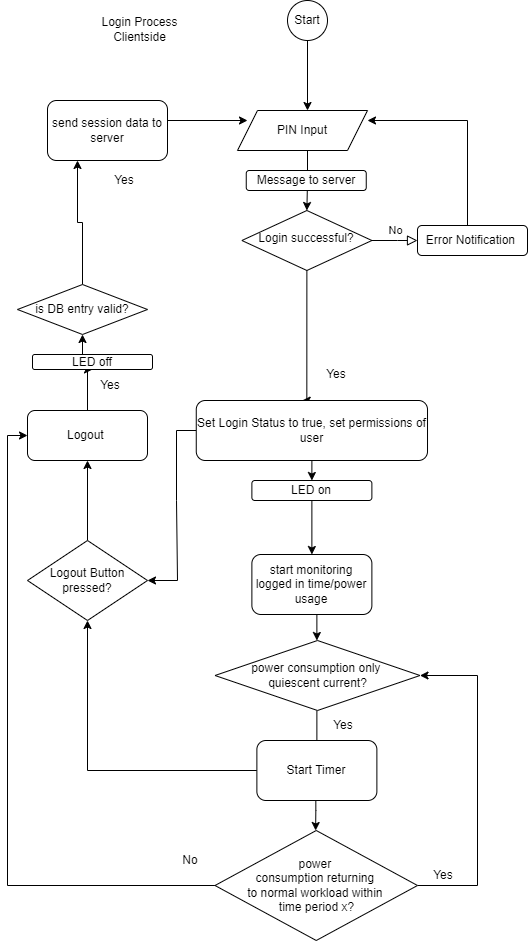

The diagram above was exported from draw.io. Its source (the exported page's mxGraphModel, read from the mxfile embedded in the PNG):
<mxGraphModel dx="2370" dy="2811" grid="1" gridSize="10" guides="1" tooltips="1" connect="1" arrows="1" fold="1" page="1" pageScale="1" pageWidth="827" pageHeight="1169" math="0" shadow="0">
  <root>
    <mxCell id="WIyWlLk6GJQsqaUBKTNV-0" />
    <mxCell id="WIyWlLk6GJQsqaUBKTNV-1" parent="WIyWlLk6GJQsqaUBKTNV-0" />
    <mxCell id="WIyWlLk6GJQsqaUBKTNV-5" value="No" style="edgeStyle=orthogonalEdgeStyle;rounded=0;html=1;jettySize=auto;orthogonalLoop=1;fontSize=11;endArrow=block;endFill=0;endSize=8;strokeWidth=1;shadow=0;labelBackgroundColor=none;" parent="WIyWlLk6GJQsqaUBKTNV-1" source="WIyWlLk6GJQsqaUBKTNV-6" target="WIyWlLk6GJQsqaUBKTNV-7" edge="1">
      <mxGeometry y="10" relative="1" as="geometry">
        <mxPoint as="offset" />
        <Array as="points">
          <mxPoint x="510" y="-884" />
          <mxPoint x="510" y="-884" />
        </Array>
      </mxGeometry>
    </mxCell>
    <mxCell id="ajDvZv5rOFi9fqFaSXnI-4" style="edgeStyle=orthogonalEdgeStyle;rounded=0;orthogonalLoop=1;jettySize=auto;html=1;exitX=0.5;exitY=1;exitDx=0;exitDy=0;entryX=0.458;entryY=0;entryDx=0;entryDy=0;entryPerimeter=0;" edge="1" parent="WIyWlLk6GJQsqaUBKTNV-1" source="WIyWlLk6GJQsqaUBKTNV-6" target="pQywB6nKrYmb8ak_i-Vp-19">
      <mxGeometry relative="1" as="geometry">
        <Array as="points">
          <mxPoint x="419" y="-724" />
        </Array>
      </mxGeometry>
    </mxCell>
    <mxCell id="WIyWlLk6GJQsqaUBKTNV-6" value="Login successful?" style="rhombus;whiteSpace=wrap;html=1;shadow=0;fontFamily=Helvetica;fontSize=12;align=center;strokeWidth=1;spacing=6;spacingTop=-4;" parent="WIyWlLk6GJQsqaUBKTNV-1" vertex="1">
      <mxGeometry x="354.38" y="-914" width="130" height="60" as="geometry" />
    </mxCell>
    <mxCell id="pQywB6nKrYmb8ak_i-Vp-2" style="edgeStyle=orthogonalEdgeStyle;rounded=0;orthogonalLoop=1;jettySize=auto;html=1;entryX=1;entryY=0.5;entryDx=0;entryDy=0;" parent="WIyWlLk6GJQsqaUBKTNV-1" source="WIyWlLk6GJQsqaUBKTNV-7" edge="1">
      <mxGeometry relative="1" as="geometry">
        <mxPoint x="480" y="-1004" as="targetPoint" />
        <Array as="points">
          <mxPoint x="580" y="-1004" />
        </Array>
      </mxGeometry>
    </mxCell>
    <mxCell id="WIyWlLk6GJQsqaUBKTNV-7" value="Error Notification&amp;nbsp;" style="rounded=1;whiteSpace=wrap;html=1;fontSize=12;glass=0;strokeWidth=1;shadow=0;" parent="WIyWlLk6GJQsqaUBKTNV-1" vertex="1">
      <mxGeometry x="530" y="-899" width="110" height="30" as="geometry" />
    </mxCell>
    <mxCell id="P1Adgz3J46h-ZKR6waNl-3" style="edgeStyle=orthogonalEdgeStyle;rounded=0;orthogonalLoop=1;jettySize=auto;html=1;" parent="WIyWlLk6GJQsqaUBKTNV-1" source="P1Adgz3J46h-ZKR6waNl-0" edge="1">
      <mxGeometry relative="1" as="geometry">
        <mxPoint x="420" y="-1014" as="targetPoint" />
      </mxGeometry>
    </mxCell>
    <mxCell id="P1Adgz3J46h-ZKR6waNl-0" value="Start&lt;br&gt;" style="ellipse;whiteSpace=wrap;html=1;" parent="WIyWlLk6GJQsqaUBKTNV-1" vertex="1">
      <mxGeometry x="400" y="-1124" width="40" height="40" as="geometry" />
    </mxCell>
    <mxCell id="P1Adgz3J46h-ZKR6waNl-4" style="edgeStyle=orthogonalEdgeStyle;rounded=0;orthogonalLoop=1;jettySize=auto;html=1;entryX=0.5;entryY=0;entryDx=0;entryDy=0;" parent="WIyWlLk6GJQsqaUBKTNV-1" target="WIyWlLk6GJQsqaUBKTNV-6" edge="1">
      <mxGeometry relative="1" as="geometry">
        <mxPoint x="420" y="-974" as="sourcePoint" />
      </mxGeometry>
    </mxCell>
    <mxCell id="pQywB6nKrYmb8ak_i-Vp-5" value="Yes" style="text;html=1;strokeColor=none;fillColor=none;align=center;verticalAlign=middle;whiteSpace=wrap;rounded=0;" parent="WIyWlLk6GJQsqaUBKTNV-1" vertex="1">
      <mxGeometry x="433.38" y="-414" width="46" height="30" as="geometry" />
    </mxCell>
    <mxCell id="pQywB6nKrYmb8ak_i-Vp-10" style="edgeStyle=orthogonalEdgeStyle;rounded=0;orthogonalLoop=1;jettySize=auto;html=1;" parent="WIyWlLk6GJQsqaUBKTNV-1" source="pQywB6nKrYmb8ak_i-Vp-7" edge="1">
      <mxGeometry relative="1" as="geometry">
        <mxPoint x="360" y="-1004" as="targetPoint" />
        <Array as="points">
          <mxPoint x="220" y="-1004" />
        </Array>
      </mxGeometry>
    </mxCell>
    <mxCell id="pQywB6nKrYmb8ak_i-Vp-7" value="send session data to server" style="rounded=1;whiteSpace=wrap;html=1;" parent="WIyWlLk6GJQsqaUBKTNV-1" vertex="1">
      <mxGeometry x="160" y="-1024" width="120" height="60" as="geometry" />
    </mxCell>
    <mxCell id="pQywB6nKrYmb8ak_i-Vp-13" style="edgeStyle=orthogonalEdgeStyle;rounded=0;orthogonalLoop=1;jettySize=auto;html=1;exitX=0.5;exitY=1;exitDx=0;exitDy=0;" parent="WIyWlLk6GJQsqaUBKTNV-1" edge="1">
      <mxGeometry relative="1" as="geometry">
        <mxPoint x="429.38" y="-484" as="targetPoint" />
        <mxPoint x="429.38" y="-524" as="sourcePoint" />
      </mxGeometry>
    </mxCell>
    <mxCell id="pQywB6nKrYmb8ak_i-Vp-16" value="PIN Input" style="shape=parallelogram;perimeter=parallelogramPerimeter;whiteSpace=wrap;html=1;fixedSize=1;" parent="WIyWlLk6GJQsqaUBKTNV-1" vertex="1">
      <mxGeometry x="350" y="-1014" width="130" height="40" as="geometry" />
    </mxCell>
    <mxCell id="pQywB6nKrYmb8ak_i-Vp-17" value="Yes" style="text;html=1;strokeColor=none;fillColor=none;align=center;verticalAlign=middle;whiteSpace=wrap;rounded=0;" parent="WIyWlLk6GJQsqaUBKTNV-1" vertex="1">
      <mxGeometry x="434" y="-760" width="30" height="20" as="geometry" />
    </mxCell>
    <mxCell id="pQywB6nKrYmb8ak_i-Vp-46" style="edgeStyle=orthogonalEdgeStyle;rounded=0;orthogonalLoop=1;jettySize=auto;html=1;exitX=0;exitY=0.5;exitDx=0;exitDy=0;entryX=1;entryY=0.5;entryDx=0;entryDy=0;" parent="WIyWlLk6GJQsqaUBKTNV-1" source="pQywB6nKrYmb8ak_i-Vp-19" target="pQywB6nKrYmb8ak_i-Vp-43" edge="1">
      <mxGeometry relative="1" as="geometry">
        <Array as="points">
          <mxPoint x="289" y="-694" />
          <mxPoint x="289" y="-624" />
          <mxPoint x="290" y="-624" />
          <mxPoint x="290" y="-544" />
        </Array>
      </mxGeometry>
    </mxCell>
    <mxCell id="ajDvZv5rOFi9fqFaSXnI-5" style="edgeStyle=orthogonalEdgeStyle;rounded=0;orthogonalLoop=1;jettySize=auto;html=1;exitX=0.5;exitY=1;exitDx=0;exitDy=0;entryX=0.5;entryY=0;entryDx=0;entryDy=0;" edge="1" parent="WIyWlLk6GJQsqaUBKTNV-1" source="pQywB6nKrYmb8ak_i-Vp-19" target="DcuM8hCNPrtEfZY77_d2-1">
      <mxGeometry relative="1" as="geometry" />
    </mxCell>
    <mxCell id="pQywB6nKrYmb8ak_i-Vp-19" value="Set Login Status to true, set permissions of user" style="rounded=1;whiteSpace=wrap;html=1;" parent="WIyWlLk6GJQsqaUBKTNV-1" vertex="1">
      <mxGeometry x="308.76" y="-724" width="231.25" height="60" as="geometry" />
    </mxCell>
    <mxCell id="pQywB6nKrYmb8ak_i-Vp-22" style="edgeStyle=orthogonalEdgeStyle;rounded=0;orthogonalLoop=1;jettySize=auto;html=1;exitX=0.5;exitY=1;exitDx=0;exitDy=0;" parent="WIyWlLk6GJQsqaUBKTNV-1" edge="1">
      <mxGeometry relative="1" as="geometry">
        <mxPoint x="429.38" y="-354" as="targetPoint" />
        <mxPoint x="429.38" y="-414" as="sourcePoint" />
      </mxGeometry>
    </mxCell>
    <mxCell id="pQywB6nKrYmb8ak_i-Vp-21" value="power consumption only&amp;nbsp;&lt;br&gt;quiescent current?" style="rhombus;whiteSpace=wrap;html=1;" parent="WIyWlLk6GJQsqaUBKTNV-1" vertex="1">
      <mxGeometry x="327.5" y="-484" width="205" height="70" as="geometry" />
    </mxCell>
    <mxCell id="pQywB6nKrYmb8ak_i-Vp-24" style="edgeStyle=orthogonalEdgeStyle;rounded=0;orthogonalLoop=1;jettySize=auto;html=1;entryX=0.5;entryY=0;entryDx=0;entryDy=0;" parent="WIyWlLk6GJQsqaUBKTNV-1" source="pQywB6nKrYmb8ak_i-Vp-23" edge="1">
      <mxGeometry relative="1" as="geometry">
        <mxPoint x="428.13" y="-294" as="targetPoint" />
        <Array as="points">
          <mxPoint x="428.38" y="-314" />
          <mxPoint x="428.38" y="-314" />
        </Array>
      </mxGeometry>
    </mxCell>
    <mxCell id="pQywB6nKrYmb8ak_i-Vp-47" style="edgeStyle=orthogonalEdgeStyle;rounded=0;orthogonalLoop=1;jettySize=auto;html=1;exitX=0;exitY=0.5;exitDx=0;exitDy=0;entryX=0.5;entryY=1;entryDx=0;entryDy=0;" parent="WIyWlLk6GJQsqaUBKTNV-1" source="pQywB6nKrYmb8ak_i-Vp-23" target="pQywB6nKrYmb8ak_i-Vp-43" edge="1">
      <mxGeometry relative="1" as="geometry">
        <Array as="points">
          <mxPoint x="200" y="-354" />
        </Array>
      </mxGeometry>
    </mxCell>
    <mxCell id="pQywB6nKrYmb8ak_i-Vp-23" value="Start Timer" style="rounded=1;whiteSpace=wrap;html=1;" parent="WIyWlLk6GJQsqaUBKTNV-1" vertex="1">
      <mxGeometry x="369.38" y="-384" width="120" height="60" as="geometry" />
    </mxCell>
    <mxCell id="pQywB6nKrYmb8ak_i-Vp-28" style="edgeStyle=orthogonalEdgeStyle;rounded=0;orthogonalLoop=1;jettySize=auto;html=1;entryX=1;entryY=0.5;entryDx=0;entryDy=0;" parent="WIyWlLk6GJQsqaUBKTNV-1" source="pQywB6nKrYmb8ak_i-Vp-26" target="pQywB6nKrYmb8ak_i-Vp-21" edge="1">
      <mxGeometry relative="1" as="geometry">
        <mxPoint x="600" y="-454" as="targetPoint" />
        <Array as="points">
          <mxPoint x="590" y="-239" />
          <mxPoint x="590" y="-449" />
        </Array>
      </mxGeometry>
    </mxCell>
    <mxCell id="pQywB6nKrYmb8ak_i-Vp-49" style="edgeStyle=orthogonalEdgeStyle;rounded=0;orthogonalLoop=1;jettySize=auto;html=1;exitX=0;exitY=0.5;exitDx=0;exitDy=0;entryX=0;entryY=0.5;entryDx=0;entryDy=0;" parent="WIyWlLk6GJQsqaUBKTNV-1" source="pQywB6nKrYmb8ak_i-Vp-26" target="pQywB6nKrYmb8ak_i-Vp-35" edge="1">
      <mxGeometry relative="1" as="geometry" />
    </mxCell>
    <mxCell id="pQywB6nKrYmb8ak_i-Vp-26" value="power &lt;br&gt;consumption returning&amp;nbsp;&lt;br&gt;to normal workload within &lt;br&gt;time period x?" style="rhombus;whiteSpace=wrap;html=1;" parent="WIyWlLk6GJQsqaUBKTNV-1" vertex="1">
      <mxGeometry x="327.5" y="-294" width="202.5" height="110" as="geometry" />
    </mxCell>
    <mxCell id="pQywB6nKrYmb8ak_i-Vp-27" value="Yes" style="text;html=1;strokeColor=none;fillColor=none;align=center;verticalAlign=middle;whiteSpace=wrap;rounded=0;" parent="WIyWlLk6GJQsqaUBKTNV-1" vertex="1">
      <mxGeometry x="532.5" y="-264" width="46" height="30" as="geometry" />
    </mxCell>
    <mxCell id="pQywB6nKrYmb8ak_i-Vp-29" value="No&lt;br&gt;" style="text;html=1;strokeColor=none;fillColor=none;align=center;verticalAlign=middle;whiteSpace=wrap;rounded=0;" parent="WIyWlLk6GJQsqaUBKTNV-1" vertex="1">
      <mxGeometry x="290" y="-274" width="26" height="20" as="geometry" />
    </mxCell>
    <mxCell id="ajDvZv5rOFi9fqFaSXnI-1" style="edgeStyle=orthogonalEdgeStyle;rounded=0;orthogonalLoop=1;jettySize=auto;html=1;exitX=0.5;exitY=0;exitDx=0;exitDy=0;entryX=0.5;entryY=1;entryDx=0;entryDy=0;" edge="1" parent="WIyWlLk6GJQsqaUBKTNV-1" source="pQywB6nKrYmb8ak_i-Vp-35" target="DcuM8hCNPrtEfZY77_d2-2">
      <mxGeometry relative="1" as="geometry">
        <Array as="points">
          <mxPoint x="200" y="-755" />
        </Array>
      </mxGeometry>
    </mxCell>
    <mxCell id="pQywB6nKrYmb8ak_i-Vp-35" value="Logout&amp;nbsp;" style="rounded=1;whiteSpace=wrap;html=1;" parent="WIyWlLk6GJQsqaUBKTNV-1" vertex="1">
      <mxGeometry x="140" y="-714" width="120" height="50" as="geometry" />
    </mxCell>
    <mxCell id="pQywB6nKrYmb8ak_i-Vp-45" style="edgeStyle=orthogonalEdgeStyle;rounded=0;orthogonalLoop=1;jettySize=auto;html=1;entryX=0.5;entryY=1;entryDx=0;entryDy=0;" parent="WIyWlLk6GJQsqaUBKTNV-1" source="pQywB6nKrYmb8ak_i-Vp-43" target="pQywB6nKrYmb8ak_i-Vp-35" edge="1">
      <mxGeometry relative="1" as="geometry" />
    </mxCell>
    <mxCell id="pQywB6nKrYmb8ak_i-Vp-43" value="Logout Button&lt;br&gt;pressed?" style="rhombus;whiteSpace=wrap;html=1;" parent="WIyWlLk6GJQsqaUBKTNV-1" vertex="1">
      <mxGeometry x="140" y="-584" width="120" height="80" as="geometry" />
    </mxCell>
    <mxCell id="pQywB6nKrYmb8ak_i-Vp-50" value="Yes" style="text;html=1;strokeColor=none;fillColor=none;align=center;verticalAlign=middle;whiteSpace=wrap;rounded=0;" parent="WIyWlLk6GJQsqaUBKTNV-1" vertex="1">
      <mxGeometry x="200" y="-754" width="46" height="30" as="geometry" />
    </mxCell>
    <mxCell id="y21eGhSPZRaRSTq9Vh2s-10" value="Login Process Clientside" style="text;html=1;strokeColor=none;fillColor=none;align=center;verticalAlign=middle;whiteSpace=wrap;rounded=0;" parent="WIyWlLk6GJQsqaUBKTNV-1" vertex="1">
      <mxGeometry x="200" y="-1110" width="105" height="30" as="geometry" />
    </mxCell>
    <mxCell id="DcuM8hCNPrtEfZY77_d2-0" value="Message to server" style="rounded=1;whiteSpace=wrap;html=1;" parent="WIyWlLk6GJQsqaUBKTNV-1" vertex="1">
      <mxGeometry x="358.75" y="-954" width="120" height="20" as="geometry" />
    </mxCell>
    <mxCell id="ajDvZv5rOFi9fqFaSXnI-3" style="edgeStyle=orthogonalEdgeStyle;rounded=0;orthogonalLoop=1;jettySize=auto;html=1;exitX=0.5;exitY=1;exitDx=0;exitDy=0;entryX=0.5;entryY=0;entryDx=0;entryDy=0;" edge="1" parent="WIyWlLk6GJQsqaUBKTNV-1" source="DcuM8hCNPrtEfZY77_d2-1" target="DcuM8hCNPrtEfZY77_d2-3">
      <mxGeometry relative="1" as="geometry" />
    </mxCell>
    <mxCell id="DcuM8hCNPrtEfZY77_d2-1" value="LED on" style="rounded=1;whiteSpace=wrap;html=1;" parent="WIyWlLk6GJQsqaUBKTNV-1" vertex="1">
      <mxGeometry x="364.38" y="-644" width="120" height="20" as="geometry" />
    </mxCell>
    <mxCell id="ajDvZv5rOFi9fqFaSXnI-9" style="edgeStyle=orthogonalEdgeStyle;rounded=0;orthogonalLoop=1;jettySize=auto;html=1;exitX=0.5;exitY=0;exitDx=0;exitDy=0;entryX=0.5;entryY=1;entryDx=0;entryDy=0;" edge="1" parent="WIyWlLk6GJQsqaUBKTNV-1" source="DcuM8hCNPrtEfZY77_d2-2" target="DcuM8hCNPrtEfZY77_d2-5">
      <mxGeometry relative="1" as="geometry" />
    </mxCell>
    <mxCell id="DcuM8hCNPrtEfZY77_d2-2" value="LED off" style="rounded=1;whiteSpace=wrap;html=1;" parent="WIyWlLk6GJQsqaUBKTNV-1" vertex="1">
      <mxGeometry x="145" y="-770" width="120" height="15" as="geometry" />
    </mxCell>
    <mxCell id="DcuM8hCNPrtEfZY77_d2-3" value="&lt;span style=&quot;&quot;&gt;start monitoring logged in time/&lt;/span&gt;power usage" style="rounded=1;whiteSpace=wrap;html=1;" parent="WIyWlLk6GJQsqaUBKTNV-1" vertex="1">
      <mxGeometry x="364.38" y="-570" width="120" height="60" as="geometry" />
    </mxCell>
    <mxCell id="ajDvZv5rOFi9fqFaSXnI-8" style="edgeStyle=orthogonalEdgeStyle;rounded=0;orthogonalLoop=1;jettySize=auto;html=1;exitX=0.5;exitY=0;exitDx=0;exitDy=0;entryX=0.25;entryY=1;entryDx=0;entryDy=0;" edge="1" parent="WIyWlLk6GJQsqaUBKTNV-1" source="DcuM8hCNPrtEfZY77_d2-5" target="pQywB6nKrYmb8ak_i-Vp-7">
      <mxGeometry relative="1" as="geometry" />
    </mxCell>
    <mxCell id="DcuM8hCNPrtEfZY77_d2-5" value="is DB entry valid?" style="rhombus;whiteSpace=wrap;html=1;" parent="WIyWlLk6GJQsqaUBKTNV-1" vertex="1">
      <mxGeometry x="130" y="-840" width="130" height="50" as="geometry" />
    </mxCell>
    <mxCell id="DcuM8hCNPrtEfZY77_d2-8" value="Yes" style="text;html=1;strokeColor=none;fillColor=none;align=center;verticalAlign=middle;whiteSpace=wrap;rounded=0;" parent="WIyWlLk6GJQsqaUBKTNV-1" vertex="1">
      <mxGeometry x="214" y="-959" width="46" height="30" as="geometry" />
    </mxCell>
  </root>
</mxGraphModel>